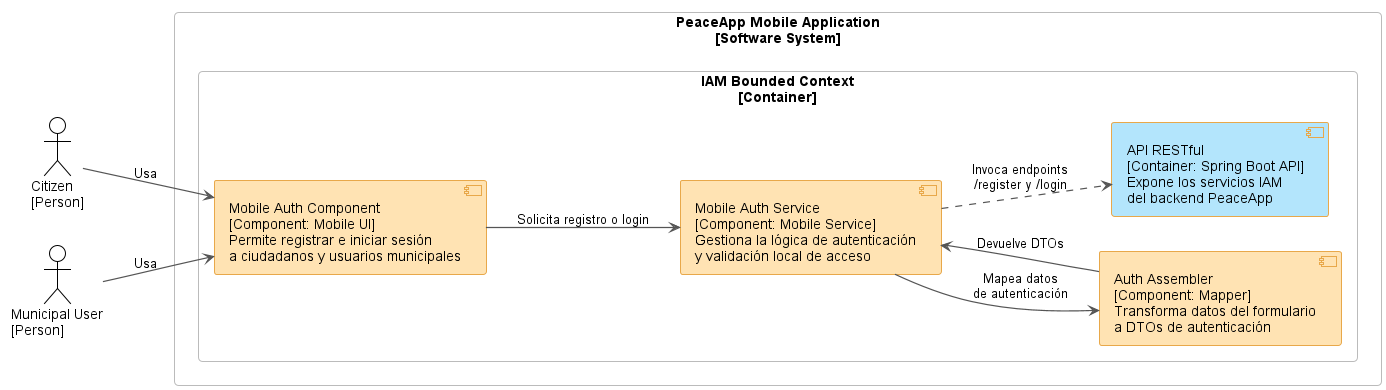

The diagram above was rendered by PlantUML. Its source (embedded in the PNG):
@startuml component-mobileapp-iam
!theme plain
left to right direction

skinparam backgroundColor #FFFFFF
skinparam shadowing false
skinparam defaultFontName Arial
skinparam ArrowColor #555555
skinparam ArrowThickness 1.2

skinparam rectangle {
  BorderColor #BBBBBB
  BackgroundColor #FFFFFF
  FontColor #000000
  RoundCorner 8
}

skinparam component {
  BorderColor #E8A84A
  BackgroundColor #FFE3B3
  FontColor #000000
}

actor "Citizen\n[Person]" as Citizen
actor "Municipal User\n[Person]" as MunicipalUser

rectangle "PeaceApp Mobile Application\n[Software System]" as MobileSystem {

  rectangle "IAM Bounded Context\n[Container]" as IAMContext {

    component "Mobile Auth Component\n[Component: Mobile UI]\nPermite registrar e iniciar sesión\na ciudadanos y usuarios municipales" as MobileAuthComponent

    component "Mobile Auth Service\n[Component: Mobile Service]\nGestiona la lógica de autenticación\ny validación local de acceso" as MobileAuthService

    component "Auth Assembler\n[Component: Mapper]\nTransforma datos del formulario\na DTOs de autenticación" as AuthAssembler

    component "API RESTful\n[Container: Spring Boot API]\nExpone los servicios IAM\ndel backend PeaceApp" as ApiRest #B3E5FC
  }
}

Citizen --> MobileAuthComponent : Usa
MunicipalUser --> MobileAuthComponent : Usa

MobileAuthComponent --> MobileAuthService : Solicita registro o login
MobileAuthService --> AuthAssembler : Mapea datos\nde autenticación
AuthAssembler --> MobileAuthService : Devuelve DTOs
MobileAuthService ..> ApiRest : Invoca endpoints\n/register y /login

@enduml